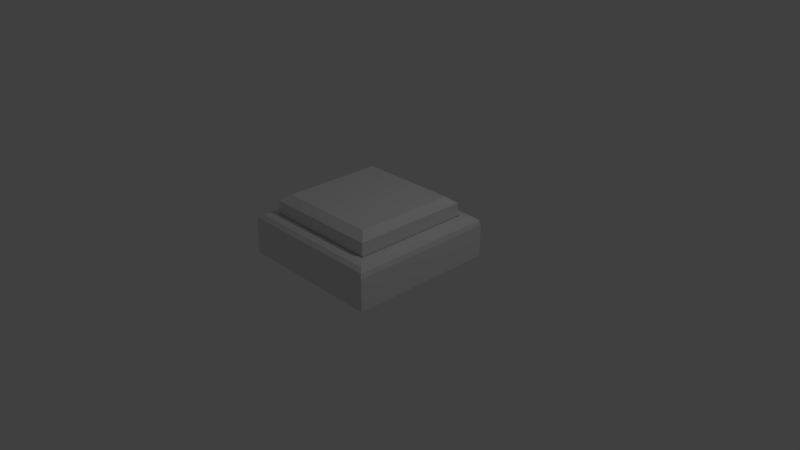 # Source: Key.blend  (saved by Blender 2.79.0; exported with 4.5.12 LTS)
import bpy
from mathutils import Matrix  # noqa: F401  (used for matrix-valued properties, if any)

bpy.ops.wm.read_factory_settings(use_empty=True)
scene = bpy.context.scene
scene.name = 'Scene'

# ---- collections
col_collection_1 = bpy.data.collections.new('Collection 1'); scene.collection.children.link(col_collection_1)

# ---- materials (node trees are filled in below, after node groups)
mat_material = bpy.data.materials.new('Material')
mat_material.alpha_threshold = 0.0
mat_material.use_transparent_shadow = False
mat_material.roughness = 0.5
mat_material.line_color = (0.0, 0.0, 0.0, 1.0)

# ---- material node trees

# ---- world
world_world = bpy.data.worlds.new('World'); scene.world = world_world
world_world.color = (0.05088, 0.05088, 0.05088)
world_world.use_sun_shadow = False
world_world.sun_shadow_jitter_overblur = 0.0
world_world.cycles.sampling_method = 'MANUAL'

# ---- cameras
cam_camera = bpy.data.cameras.new('Camera')
cam_camera.clip_end = 100.0
cam_camera.lens = 35.0
cam_camera.sensor_width = 32.0
cam_camera.sensor_height = 18.0
cam_camera.ortho_scale = 7.314
cam_camera.dof.focus_distance = 0.0
cam_camera.dof.aperture_fstop = 128.0

# ---- lights
light_lamp = bpy.data.lights.new('Lamp', 'POINT')
light_lamp.transmission_factor = 0.0
light_lamp.cutoff_distance = 30.0
light_lamp.energy = 100.0
light_lamp.shadow_buffer_clip_start = 1.001
light_lamp.shadow_soft_size = 0.1
light_lamp.shadow_maximum_resolution = 0.006
light_lamp.use_absolute_resolution = True

# ---- meshes
me_cube_001 = bpy.data.meshes.new('Cube.001')
me_cube_001.from_pydata([(-0.7886, -0.7886, 0.4012), (-0.7886, -0.7886, 0.6959), (-0.7886, 0.7886, 0.4012), (-0.7886, 0.7886, 0.6959), (0.7886, -0.7886, 0.4012), (0.7886, -0.7886, 0.6959), (0.7886, 0.7886, 0.4012), (0.7886, 0.7886, 0.6959), (-0.6771, -0.6771, 0.7795), (-0.6771, 0.6771, 0.7795), (0.6771, 0.6771, 0.7795), (0.6771, -0.6771, 0.7795)], [], [(0, 1, 3, 2), (2, 3, 7, 6), (6, 7, 5, 4), (4, 5, 1, 0), (3, 1, 8, 9), (10, 9, 8, 11), (1, 5, 11, 8), (7, 3, 9, 10), (5, 7, 10, 11)])
_uv = me_cube_001.uv_layers.new(name='UVMap')
_uv.uv.foreach_set('vector', [0.0001, 0.1452, 0.1327, 0.1452, 0.1327, 0.8548, 9.998e-05, 0.8548, 0.1452, 0.9999, 0.1452, 0.8673, 0.8548, 0.8673, 0.8548, 0.9999, 0.9999, 0.8548, 0.8673, 0.8548, 0.8673, 0.1452, 0.9999, 0.1452, 0.8548, 9.998e-05, 0.8548, 0.1327, 0.1452, 0.1327, 0.1452, 9.998e-05, 0.1327, 0.8548, 0.1327, 0.1452, 0.1954, 0.1954, 0.1954, 0.8046, 0.8046, 0.8046, 0.1954, 0.8046, 0.1954, 0.1954, 0.8046, 0.1954, 0.1452, 0.1327, 0.8548, 0.1327, 0.8046, 0.1954, 0.1954, 0.1954, 0.8548, 0.8673, 0.1452, 0.8673, 0.1954, 0.8046, 0.8046, 0.8046, 0.8673, 0.1452, 0.8673, 0.8548, 0.8046, 0.8046, 0.8046, 0.1954])
me_cube_001.use_remesh_preserve_volume = False
me_cube_001.use_remesh_preserve_attributes = False
me_cube_001.use_mirror_vertex_groups = False
me_cube_001.update()
me_cube = bpy.data.meshes.new('Cube')
me_cube.from_pydata([(1.0, 1.0, 3.36e-05), (1.0, -1.0, 3.36e-05), (-1.0, -1.0, 3.36e-05), (-1.0, 1.0, 3.36e-05), (0.808, 0.808, 0.5569), (0.808, -0.808, 0.5569), (-0.808, 0.808, 0.5569), (-0.808, -0.808, 0.5569), (0.808, 0.808, 0.1873), (0.808, -0.808, 0.1873), (-0.808, 0.808, 0.1873), (-0.808, -0.808, 0.1873), (1.0, 1.0, 0.4338), (0.8769, 0.8769, 0.5569), (0.9835, 0.9835, 0.4954), (0.9384, 0.9384, 0.5404), (0.8769, -0.8769, 0.5569), (1.0, -1.0, 0.4338), (0.9384, -0.9384, 0.5404), (0.9835, -0.9835, 0.4954), (-0.8769, -0.8769, 0.5569), (-1.0, -1.0, 0.4338), (-0.9384, -0.9384, 0.5404), (-0.9835, -0.9835, 0.4954), (-1.0, 1.0, 0.4338), (-0.8769, 0.8769, 0.5569), (-0.9835, 0.9835, 0.4954), (-0.9384, 0.9384, 0.5404)], [], [(0, 1, 2, 3), (2, 21, 24, 3), (13, 25, 6, 4), (20, 16, 5, 7), (25, 20, 7, 6), (0, 12, 17, 1), (7, 5, 9, 11), (1, 17, 21, 2), (16, 13, 4, 5), (8, 10, 11, 9), (5, 4, 8, 9), (6, 7, 11, 10), (4, 6, 10, 8), (13, 16, 18, 15), (15, 18, 19, 14), (14, 19, 17, 12), (12, 24, 26, 14), (14, 26, 27, 15), (15, 27, 25, 13), (16, 20, 22, 18), (18, 22, 23, 19), (19, 23, 21, 17), (20, 25, 27, 22), (22, 27, 26, 23), (23, 26, 24, 21), (12, 0, 3, 24)])
me_cube.materials.append(mat_material)
me_cube.use_remesh_preserve_volume = False
me_cube.use_remesh_preserve_attributes = False
me_cube.use_mirror_vertex_groups = False
me_cube.update()

# ---- objects
ob_cube_001 = bpy.data.objects.new('Cube.001', me_cube_001)
ob_cube = bpy.data.objects.new('Cube', me_cube)
ob_lamp = bpy.data.objects.new('Lamp', light_lamp)
ob_camera = bpy.data.objects.new('Camera', cam_camera)

# ---- transforms, parenting, visibility, modifiers, constraints
ob_cube_001.location = (0.0, 0.0, 0.0415)
ob_cube_001.lineart.crease_threshold = 0.0
ob_cube.location = (0.0, 0.0, 0.0)
ob_cube.lock_rotations_4d = False
ob_cube.empty_display_type = 'ARROWS'
ob_cube.lineart.crease_threshold = 0.0
ob_lamp.location = (4.076, 1.005, 5.904)
ob_lamp.rotation_euler = (0.6503, 0.05522, 1.866)
ob_lamp.lock_rotations_4d = False
ob_lamp.empty_display_type = 'ARROWS'
ob_lamp.color = (0.0, 0.0, 0.0, 0.0)
ob_lamp.lineart.crease_threshold = 0.0
ob_camera.location = (7.481, -6.508, 5.344)
ob_camera.rotation_euler = (1.109, 0.0, 0.8149)
ob_camera.lock_rotations_4d = False
ob_camera.empty_display_type = 'ARROWS'
ob_camera.color = (0.0, 0.0, 0.0, 0.0)
ob_camera.display_type = 'WIRE'
ob_camera.lineart.crease_threshold = 0.0

# ---- collection membership
col_collection_1.objects.link(ob_cube_001)
col_collection_1.objects.link(ob_cube)
col_collection_1.objects.link(ob_lamp)
col_collection_1.objects.link(ob_camera)

# ---- scene / render settings (as saved in the file)
scene.camera = ob_camera
scene.frame_start = 1; scene.frame_end = 250; scene.frame_set(1)
scene.render.engine = 'BLENDER_EEVEE_NEXT'
scene.render.resolution_percentage = 50
scene.render.dither_intensity = 0.0
scene.cycles.use_denoising = False
scene.cycles.samples = 128
scene.cycles.sampling_pattern = 'TABULATED_SOBOL'
scene.cycles.use_adaptive_sampling = False
scene.cycles.use_light_tree = False
scene.cycles.blur_glossy = 0.0
scene.cycles.sample_clamp_indirect = 0.0
scene.view_settings.view_transform = 'Standard'
bpy.context.view_layer.update()
